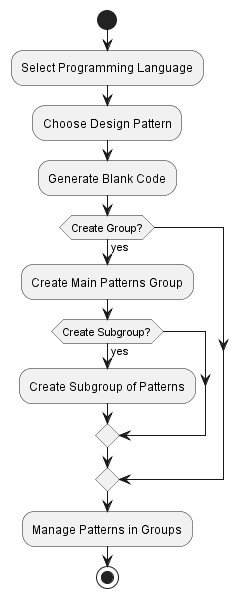

The diagram above was rendered by PlantUML. Its source (embedded in the PNG):
@startuml 2ActivityDiagram
skinparam packageStyle rectangle

start
:Select Programming Language;
:Choose Design Pattern;
:Generate Blank Code;
if (Create Group?) then (yes)
    :Create Main Patterns Group;
    if (Create Subgroup?) then (yes)
        :Create Subgroup of Patterns;
    endif
endif
:Manage Patterns in Groups;
stop

@enduml